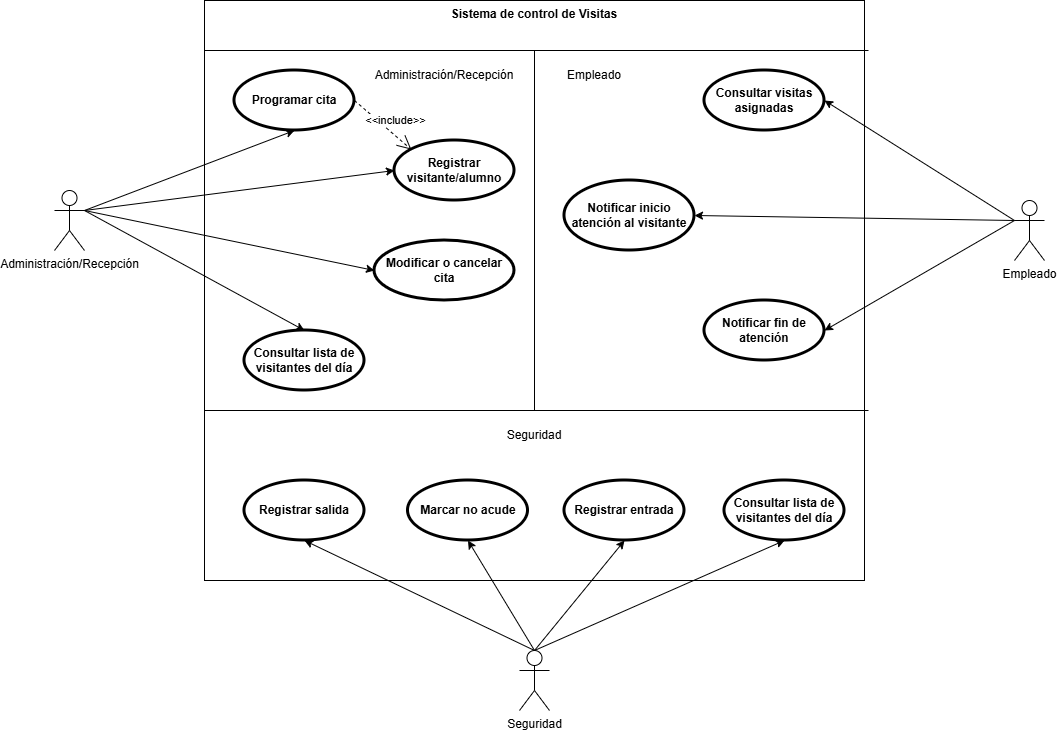

The diagram above was exported from draw.io. Its source (the exported page's mxGraphModel, read from the mxfile embedded in the PNG):
<mxGraphModel dx="3156" dy="1287" grid="1" gridSize="10" guides="1" tooltips="1" connect="1" arrows="1" fold="1" page="1" pageScale="1" pageWidth="827" pageHeight="1169" math="0" shadow="0">
  <root>
    <mxCell id="0" />
    <mxCell id="1" parent="0" />
    <mxCell id="Npy0pWFmGGsqebnEdsrS-1" parent="1" style="shape=rect;html=1;verticalAlign=top;fontStyle=1;whiteSpace=wrap;align=center;" value="Sistema de control de Visitas" vertex="1">
      <mxGeometry height="580" width="660" x="90" y="90" as="geometry" />
    </mxCell>
    <mxCell id="Npy0pWFmGGsqebnEdsrS-24" edge="1" parent="1" source="Npy0pWFmGGsqebnEdsrS-2" style="rounded=0;orthogonalLoop=1;jettySize=auto;html=1;exitX=1;exitY=0.3333333333333333;exitDx=0;exitDy=0;exitPerimeter=0;entryX=0.5;entryY=1;entryDx=0;entryDy=0;" target="Npy0pWFmGGsqebnEdsrS-6">
      <mxGeometry relative="1" as="geometry" />
    </mxCell>
    <mxCell id="Npy0pWFmGGsqebnEdsrS-25" edge="1" parent="1" source="Npy0pWFmGGsqebnEdsrS-2" style="rounded=0;orthogonalLoop=1;jettySize=auto;html=1;exitX=1;exitY=0.3333333333333333;exitDx=0;exitDy=0;exitPerimeter=0;entryX=0;entryY=0.5;entryDx=0;entryDy=0;" target="Npy0pWFmGGsqebnEdsrS-5">
      <mxGeometry relative="1" as="geometry" />
    </mxCell>
    <mxCell id="Npy0pWFmGGsqebnEdsrS-26" edge="1" parent="1" source="Npy0pWFmGGsqebnEdsrS-2" style="rounded=0;orthogonalLoop=1;jettySize=auto;html=1;exitX=1;exitY=0.3333333333333333;exitDx=0;exitDy=0;exitPerimeter=0;entryX=0;entryY=0.5;entryDx=0;entryDy=0;" target="Npy0pWFmGGsqebnEdsrS-7">
      <mxGeometry relative="1" as="geometry" />
    </mxCell>
    <mxCell id="Npy0pWFmGGsqebnEdsrS-27" edge="1" parent="1" source="Npy0pWFmGGsqebnEdsrS-2" style="rounded=0;orthogonalLoop=1;jettySize=auto;html=1;exitX=1;exitY=0.3333333333333333;exitDx=0;exitDy=0;exitPerimeter=0;entryX=0.5;entryY=0;entryDx=0;entryDy=0;" target="Npy0pWFmGGsqebnEdsrS-8">
      <mxGeometry relative="1" as="geometry" />
    </mxCell>
    <mxCell id="Npy0pWFmGGsqebnEdsrS-2" parent="1" style="shape=umlActor;html=1;verticalLabelPosition=bottom;verticalAlign=top;align=center;" value="Administración/Recepción" vertex="1">
      <mxGeometry height="60" width="30" x="-60" y="280" as="geometry" />
    </mxCell>
    <mxCell id="Npy0pWFmGGsqebnEdsrS-28" edge="1" parent="1" source="Npy0pWFmGGsqebnEdsrS-3" style="rounded=0;orthogonalLoop=1;jettySize=auto;html=1;exitX=0.5;exitY=0;exitDx=0;exitDy=0;exitPerimeter=0;entryX=0.5;entryY=1;entryDx=0;entryDy=0;" target="Npy0pWFmGGsqebnEdsrS-10">
      <mxGeometry relative="1" as="geometry" />
    </mxCell>
    <mxCell id="Npy0pWFmGGsqebnEdsrS-29" edge="1" parent="1" source="Npy0pWFmGGsqebnEdsrS-3" style="rounded=0;orthogonalLoop=1;jettySize=auto;html=1;exitX=0.5;exitY=0;exitDx=0;exitDy=0;exitPerimeter=0;entryX=0.5;entryY=1;entryDx=0;entryDy=0;" target="Npy0pWFmGGsqebnEdsrS-11">
      <mxGeometry relative="1" as="geometry" />
    </mxCell>
    <mxCell id="Npy0pWFmGGsqebnEdsrS-30" edge="1" parent="1" source="Npy0pWFmGGsqebnEdsrS-3" style="rounded=0;orthogonalLoop=1;jettySize=auto;html=1;exitX=0.5;exitY=0;exitDx=0;exitDy=0;exitPerimeter=0;entryX=0.5;entryY=1;entryDx=0;entryDy=0;" target="Npy0pWFmGGsqebnEdsrS-9">
      <mxGeometry relative="1" as="geometry" />
    </mxCell>
    <mxCell id="Npy0pWFmGGsqebnEdsrS-31" edge="1" parent="1" source="Npy0pWFmGGsqebnEdsrS-3" style="rounded=0;orthogonalLoop=1;jettySize=auto;html=1;exitX=0.5;exitY=0;exitDx=0;exitDy=0;exitPerimeter=0;entryX=0.5;entryY=1;entryDx=0;entryDy=0;" target="Npy0pWFmGGsqebnEdsrS-12">
      <mxGeometry relative="1" as="geometry" />
    </mxCell>
    <mxCell id="Npy0pWFmGGsqebnEdsrS-3" parent="1" style="shape=umlActor;html=1;verticalLabelPosition=bottom;verticalAlign=top;align=center;" value="Seguridad" vertex="1">
      <mxGeometry height="60" width="30" x="405" y="740" as="geometry" />
    </mxCell>
    <mxCell id="Npy0pWFmGGsqebnEdsrS-32" edge="1" parent="1" source="Npy0pWFmGGsqebnEdsrS-4" style="rounded=0;orthogonalLoop=1;jettySize=auto;html=1;exitX=0;exitY=0.3333333333333333;exitDx=0;exitDy=0;exitPerimeter=0;entryX=1;entryY=0.5;entryDx=0;entryDy=0;" target="Npy0pWFmGGsqebnEdsrS-13">
      <mxGeometry relative="1" as="geometry" />
    </mxCell>
    <mxCell id="Npy0pWFmGGsqebnEdsrS-33" edge="1" parent="1" source="Npy0pWFmGGsqebnEdsrS-4" style="rounded=0;orthogonalLoop=1;jettySize=auto;html=1;exitX=0;exitY=0.3333333333333333;exitDx=0;exitDy=0;exitPerimeter=0;entryX=1;entryY=0.5;entryDx=0;entryDy=0;" target="Npy0pWFmGGsqebnEdsrS-14">
      <mxGeometry relative="1" as="geometry" />
    </mxCell>
    <mxCell id="Npy0pWFmGGsqebnEdsrS-34" edge="1" parent="1" source="Npy0pWFmGGsqebnEdsrS-4" style="rounded=0;orthogonalLoop=1;jettySize=auto;html=1;exitX=0;exitY=0.3333333333333333;exitDx=0;exitDy=0;exitPerimeter=0;entryX=1;entryY=0.5;entryDx=0;entryDy=0;" target="Npy0pWFmGGsqebnEdsrS-15">
      <mxGeometry relative="1" as="geometry" />
    </mxCell>
    <mxCell id="Npy0pWFmGGsqebnEdsrS-4" parent="1" style="shape=umlActor;html=1;verticalLabelPosition=bottom;verticalAlign=top;align=center;" value="Empleado" vertex="1">
      <mxGeometry height="60" width="30" x="900" y="290" as="geometry" />
    </mxCell>
    <mxCell id="Npy0pWFmGGsqebnEdsrS-5" parent="1" style="shape=ellipse;html=1;strokeWidth=3;fontStyle=1;whiteSpace=wrap;align=center;perimeter=ellipsePerimeter;" value="Registrar visitante/alumno" vertex="1">
      <mxGeometry height="60" width="120" x="280" y="230" as="geometry" />
    </mxCell>
    <mxCell id="Npy0pWFmGGsqebnEdsrS-6" parent="1" style="shape=ellipse;html=1;strokeWidth=3;fontStyle=1;whiteSpace=wrap;align=center;perimeter=ellipsePerimeter;" value="Programar cita" vertex="1">
      <mxGeometry height="60" width="120" x="120" y="160" as="geometry" />
    </mxCell>
    <mxCell id="Npy0pWFmGGsqebnEdsrS-7" parent="1" style="shape=ellipse;html=1;strokeWidth=3;fontStyle=1;whiteSpace=wrap;align=center;perimeter=ellipsePerimeter;" value="Modificar o cancelar cita" vertex="1">
      <mxGeometry height="60" width="140" x="260" y="330" as="geometry" />
    </mxCell>
    <mxCell id="Npy0pWFmGGsqebnEdsrS-8" parent="1" style="shape=ellipse;html=1;strokeWidth=3;fontStyle=1;whiteSpace=wrap;align=center;perimeter=ellipsePerimeter;" value="Consultar lista de visitantes del día" vertex="1">
      <mxGeometry height="60" width="120" x="130" y="420" as="geometry" />
    </mxCell>
    <mxCell id="Npy0pWFmGGsqebnEdsrS-9" parent="1" style="shape=ellipse;html=1;strokeWidth=3;fontStyle=1;whiteSpace=wrap;align=center;perimeter=ellipsePerimeter;" value="Registrar entrada" vertex="1">
      <mxGeometry height="60" width="120" x="450" y="570" as="geometry" />
    </mxCell>
    <mxCell id="Npy0pWFmGGsqebnEdsrS-10" parent="1" style="shape=ellipse;html=1;strokeWidth=3;fontStyle=1;whiteSpace=wrap;align=center;perimeter=ellipsePerimeter;" value="Registrar salida" vertex="1">
      <mxGeometry height="60" width="120" x="130" y="570" as="geometry" />
    </mxCell>
    <mxCell id="Npy0pWFmGGsqebnEdsrS-11" parent="1" style="shape=ellipse;html=1;strokeWidth=3;fontStyle=1;whiteSpace=wrap;align=center;perimeter=ellipsePerimeter;" value="Marcar no acude" vertex="1">
      <mxGeometry height="60" width="120" x="293.5" y="570" as="geometry" />
    </mxCell>
    <mxCell id="Npy0pWFmGGsqebnEdsrS-12" parent="1" style="shape=ellipse;html=1;strokeWidth=3;fontStyle=1;whiteSpace=wrap;align=center;perimeter=ellipsePerimeter;" value="Consultar lista de visitantes del día" vertex="1">
      <mxGeometry height="60" width="120" x="610" y="570" as="geometry" />
    </mxCell>
    <mxCell id="Npy0pWFmGGsqebnEdsrS-13" parent="1" style="shape=ellipse;html=1;strokeWidth=3;fontStyle=1;whiteSpace=wrap;align=center;perimeter=ellipsePerimeter;" value="Consultar visitas asignadas" vertex="1">
      <mxGeometry height="60" width="120" x="590" y="160" as="geometry" />
    </mxCell>
    <mxCell id="Npy0pWFmGGsqebnEdsrS-14" parent="1" style="shape=ellipse;html=1;strokeWidth=3;fontStyle=1;whiteSpace=wrap;align=center;perimeter=ellipsePerimeter;" value="Notificar inicio atención al visitante" vertex="1">
      <mxGeometry height="70" width="130" x="450" y="270" as="geometry" />
    </mxCell>
    <mxCell id="Npy0pWFmGGsqebnEdsrS-15" parent="1" style="shape=ellipse;html=1;strokeWidth=3;fontStyle=1;whiteSpace=wrap;align=center;perimeter=ellipsePerimeter;" value="Notificar fin de atención" vertex="1">
      <mxGeometry height="60" width="120" x="590" y="390" as="geometry" />
    </mxCell>
    <mxCell id="Npy0pWFmGGsqebnEdsrS-16" edge="1" parent="1" style="endArrow=none;html=1;rounded=0;" value="">
      <mxGeometry height="50" relative="1" width="50" as="geometry">
        <mxPoint x="90" y="140" as="sourcePoint" />
        <mxPoint x="754" y="140" as="targetPoint" />
      </mxGeometry>
    </mxCell>
    <mxCell id="Npy0pWFmGGsqebnEdsrS-17" edge="1" parent="1" style="endArrow=none;html=1;rounded=0;" value="">
      <mxGeometry height="50" relative="1" width="50" as="geometry">
        <mxPoint x="90" y="500" as="sourcePoint" />
        <mxPoint x="754" y="500" as="targetPoint" />
      </mxGeometry>
    </mxCell>
    <mxCell id="Npy0pWFmGGsqebnEdsrS-18" edge="1" parent="1" style="endArrow=none;html=1;rounded=0;" value="">
      <mxGeometry height="50" relative="1" width="50" as="geometry">
        <mxPoint x="420" y="500" as="sourcePoint" />
        <mxPoint x="420" y="140" as="targetPoint" />
      </mxGeometry>
    </mxCell>
    <mxCell id="Npy0pWFmGGsqebnEdsrS-20" parent="1" style="text;html=1;whiteSpace=wrap;strokeColor=none;fillColor=none;align=center;verticalAlign=middle;rounded=0;" value="Administración/Recepción" vertex="1">
      <mxGeometry height="30" width="60" x="300" y="150" as="geometry" />
    </mxCell>
    <mxCell id="Npy0pWFmGGsqebnEdsrS-21" parent="1" style="text;html=1;whiteSpace=wrap;strokeColor=none;fillColor=none;align=center;verticalAlign=middle;rounded=0;" value="Empleado" vertex="1">
      <mxGeometry height="30" width="60" x="450" y="150" as="geometry" />
    </mxCell>
    <mxCell id="Npy0pWFmGGsqebnEdsrS-22" parent="1" style="text;html=1;whiteSpace=wrap;strokeColor=none;fillColor=none;align=center;verticalAlign=middle;rounded=0;" value="Seguridad" vertex="1">
      <mxGeometry height="30" width="60" x="390" y="510" as="geometry" />
    </mxCell>
    <mxCell id="Npy0pWFmGGsqebnEdsrS-37" edge="1" parent="1" source="Npy0pWFmGGsqebnEdsrS-6" style="endArrow=open;endSize=12;dashed=1;html=1;rounded=0;exitX=1;exitY=0.5;exitDx=0;exitDy=0;entryX=0;entryY=0;entryDx=0;entryDy=0;" target="Npy0pWFmGGsqebnEdsrS-5" value="">
      <mxGeometry relative="1" width="160" as="geometry">
        <mxPoint x="440" y="350" as="sourcePoint" />
        <mxPoint x="600" y="350" as="targetPoint" />
      </mxGeometry>
    </mxCell>
    <mxCell id="Npy0pWFmGGsqebnEdsrS-38" connectable="0" parent="Npy0pWFmGGsqebnEdsrS-37" style="edgeLabel;html=1;align=center;verticalAlign=middle;resizable=0;points=[];" value="&amp;lt;&amp;lt;include&amp;gt;&amp;gt;" vertex="1">
      <mxGeometry relative="1" x="-0.2481" as="geometry">
        <mxPoint x="18" as="offset" />
      </mxGeometry>
    </mxCell>
  </root>
</mxGraphModel>